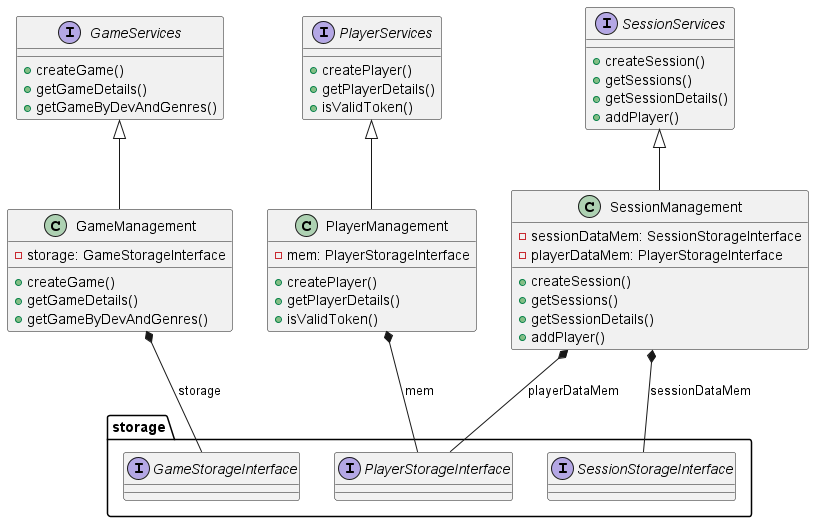

The diagram above was rendered by PlantUML. Its source (embedded in the PNG):
@startuml
'https://plantuml.com/sequence-diagram

interface GameServices {
    +createGame()
    +getGameDetails()
    +getGameByDevAndGenres()
}

interface PlayerServices {
    +createPlayer()
    +getPlayerDetails()
    +isValidToken()
}

interface SessionServices {
    +createSession()
    +getSessions()
    +getSessionDetails()
    +addPlayer()
}

class GameManagement {
    +createGame()
    +getGameDetails()
    +getGameByDevAndGenres()
    -storage: GameStorageInterface
}

class PlayerManagement {
    +createPlayer()
    +getPlayerDetails()
    +isValidToken()
    -mem: PlayerStorageInterface
}

class SessionManagement {
    +createSession()
    +getSessions()
    +getSessionDetails()
    +addPlayer()
    -sessionDataMem: SessionStorageInterface
    -playerDataMem: PlayerStorageInterface
}

GameServices <|-- GameManagement
PlayerServices <|-- PlayerManagement
SessionServices <|-- SessionManagement

package storage {
   interface GameStorageInterface
   interface PlayerStorageInterface
   interface SessionStorageInterface

}

GameManagement *-- storage.GameStorageInterface : storage
PlayerManagement *-- storage.PlayerStorageInterface : mem
SessionManagement *-- storage.SessionStorageInterface : sessionDataMem
SessionManagement *-- storage.PlayerStorageInterface : playerDataMem


@enduml